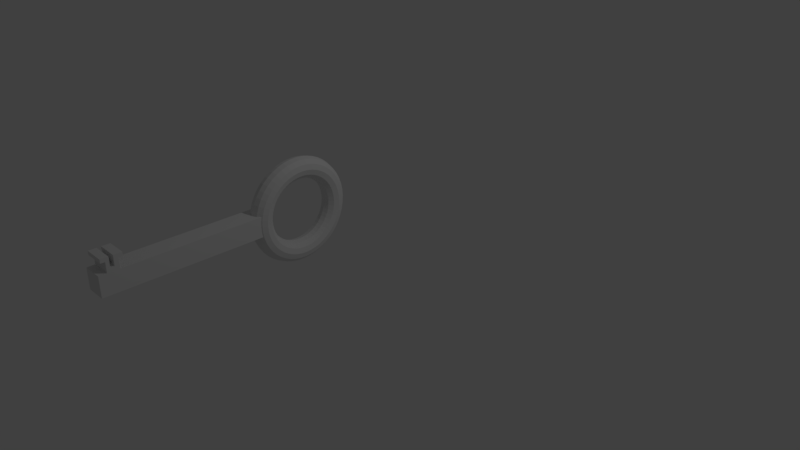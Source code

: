 # Source: Key.blend  (saved by Blender 2.79.0; exported with 4.5.12 LTS)
import bpy
from mathutils import Matrix  # noqa: F401  (used for matrix-valued properties, if any)

bpy.ops.wm.read_factory_settings(use_empty=True)
scene = bpy.context.scene
scene.name = 'Scene'

# ---- collections
col_collection_1 = bpy.data.collections.new('Collection 1'); scene.collection.children.link(col_collection_1)

# ---- materials (node trees are filled in below, after node groups)
mat_material = bpy.data.materials.new('Material')
mat_material.alpha_threshold = 0.0
mat_material.roughness = 0.5
mat_material.line_color = (0.0, 0.0, 0.0, 1.0)

# ---- material node trees

# ---- world
world_world = bpy.data.worlds.new('World'); scene.world = world_world
world_world.color = (0.05088, 0.05088, 0.05088)
world_world.use_sun_shadow = False
world_world.sun_shadow_jitter_overblur = 0.0
world_world.cycles.sampling_method = 'MANUAL'

# ---- cameras
cam_camera = bpy.data.cameras.new('Camera')
cam_camera.clip_end = 100.0
cam_camera.lens = 35.0
cam_camera.sensor_width = 32.0
cam_camera.sensor_height = 18.0
cam_camera.ortho_scale = 7.314
cam_camera.dof.focus_distance = 0.0

# ---- lights
light_lamp = bpy.data.lights.new('Lamp', 'POINT')
light_lamp.transmission_factor = 0.0
light_lamp.cutoff_distance = 30.0
light_lamp.energy = 100.0
light_lamp.shadow_buffer_clip_start = 1.001
light_lamp.shadow_soft_size = 0.1
light_lamp.shadow_maximum_resolution = 0.006
light_lamp.use_absolute_resolution = True

# ---- meshes
me_cube = bpy.data.meshes.new('Cube')
me_cube.from_pydata([(1.0, -3.588, -1.0), (1.0, -1.588, -1.0), (-1.0, -1.588, -1.0), (-1.0, -3.588, -1.0), (1.0, -3.588, 1.0), (1.0, -1.588, 1.0), (-1.0, -1.588, 1.0), (-1.0, -3.588, 1.0), (1.0, -3.358, -1.0), (-1.0, -3.358, -1.0), (1.0, -3.358, 1.0), (-1.0, -3.358, 1.0), (-1.0, -3.495, -1.0), (-1.0, -3.495, 1.0), (1.0, -3.495, -1.0), (1.0, -3.495, 1.0), (1.0, -3.495, 1.385), (1.0, -3.358, 1.385), (-1.0, -3.358, 1.385), (-1.0, -3.495, 1.385), (1.0, -3.453, -1.0), (1.0, -3.407, -1.0), (1.0, -3.453, 1.0), (1.0, -3.407, 1.0), (-1.0, -3.407, -1.0), (-1.0, -3.453, -1.0), (-1.0, -3.407, 1.0), (-1.0, -3.453, 1.0), (1.0, -3.453, 1.385), (1.0, -3.407, 1.385), (-1.0, -3.407, 1.385), (-1.0, -3.453, 1.385), (1.0, -3.407, 2.369), (1.0, -3.358, 2.369), (-1.0, -3.358, 2.369), (-1.0, -3.453, 2.369), (-1.0, -3.495, 2.369), (1.0, -3.495, 2.369), (1.0, -3.453, 2.369), (-1.0, -3.407, 2.369), (-1.0, -3.407, 2.001), (1.0, -3.407, 2.001), (1.0, -3.358, 2.001), (-1.0, -3.358, 2.001), (1.0, -3.495, 2.001), (1.0, -3.453, 2.001), (-1.0, -3.495, 2.001), (-1.0, -3.453, 2.001), (-1.0, -3.307, 2.369), (1.0, -3.307, 2.369), (-1.0, -3.546, 2.369), (1.0, -3.546, 2.369), (1.0, -3.546, 2.001), (-1.0, -3.546, 2.001), (1.0, -3.307, 2.001), (-1.0, -3.307, 2.001), (0.1985, -1.098, 5.146), (-0.314, -1.098, 5.011), (-0.6901, -1.098, 4.637), (-0.829, -1.098, 4.126), (-0.6935, -1.098, 3.613), (-0.3199, -1.098, 3.237), (0.1917, -1.098, 3.098), (0.7042, -1.098, 3.234), (1.08, -1.098, 3.607), (1.219, -1.098, 4.119), (1.084, -1.098, 4.631), (0.7101, -1.098, 5.008), (0.1984, -1.182, 5.103), (-0.3142, -1.18, 4.968), (-0.6903, -1.174, 4.598), (-0.8291, -1.165, 4.091), (-0.6936, -1.157, 3.583), (-0.32, -1.151, 3.21), (0.1916, -1.149, 3.072), (0.7041, -1.151, 3.206), (1.08, -1.157, 3.577), (1.219, -1.165, 4.084), (1.084, -1.174, 4.592), (0.71, -1.18, 4.965), (0.1979, -1.264, 4.972), (-0.3146, -1.26, 4.841), (-0.6906, -1.248, 4.48), (-0.8295, -1.231, 3.986), (-0.6939, -1.214, 3.491), (-0.3203, -1.202, 3.128), (0.1914, -1.198, 2.994), (0.7039, -1.202, 3.124), (1.08, -1.214, 3.485), (1.219, -1.231, 3.979), (1.083, -1.248, 4.474), (0.7095, -1.26, 4.838), (0.1972, -1.343, 4.757), (-0.3153, -1.337, 4.632), (-0.6913, -1.319, 4.287), (-0.8301, -1.294, 3.814), (-0.6944, -1.27, 3.34), (-0.3207, -1.252, 2.993), (0.1909, -1.245, 2.864), (0.7034, -1.252, 2.989), (1.079, -1.27, 3.335), (1.218, -1.294, 3.807), (1.083, -1.319, 4.281), (0.7089, -1.337, 4.628), (0.1962, -1.418, 4.46), (-0.3162, -1.41, 4.343), (-0.6922, -1.386, 4.02), (-0.8308, -1.354, 3.577), (-0.6951, -1.322, 3.133), (-0.3213, -1.299, 2.807), (0.1904, -1.29, 2.687), (0.7028, -1.299, 2.804), (1.079, -1.322, 3.127), (1.217, -1.354, 3.57), (1.082, -1.386, 4.014), (0.7079, -1.41, 4.34), (0.195, -1.488, 4.088), (-0.3174, -1.478, 3.981), (-0.6933, -1.449, 3.685), (-0.8318, -1.41, 3.279), (-0.696, -1.371, 2.873), (-0.3221, -1.343, 2.574), (0.1896, -1.332, 2.463), (0.702, -1.343, 2.57), (1.078, -1.371, 2.867), (1.216, -1.41, 3.272), (1.081, -1.449, 3.679), (0.7067, -1.478, 3.978), (0.1935, -1.551, 3.647), (-0.3189, -1.539, 3.551), (-0.6946, -1.506, 3.288), (-0.833, -1.46, 2.926), (-0.697, -1.415, 2.563), (-0.323, -1.382, 2.297), (0.1887, -1.37, 2.198), (0.7011, -1.382, 2.294), (1.077, -1.415, 2.557), (1.215, -1.46, 2.919), (1.079, -1.506, 3.282), (0.7053, -1.539, 3.548), (0.1919, -1.606, 3.143), (-0.3205, -1.593, 3.061), (-0.6961, -1.555, 2.834), (-0.8343, -1.505, 2.523), (-0.6982, -1.454, 2.211), (-0.3241, -1.417, 1.981), (0.1877, -1.403, 1.896), (0.7001, -1.417, 1.978), (1.076, -1.454, 2.205), (1.214, -1.505, 2.516), (1.078, -1.555, 2.828), (0.7037, -1.593, 3.058), (0.19, -1.653, 2.586), (-0.3223, -1.638, 2.519), (-0.6978, -1.597, 2.333), (-0.8358, -1.542, 2.077), (-0.6994, -1.486, 1.821), (-0.3252, -1.446, 1.632), (0.1866, -1.431, 1.562), (0.6989, -1.446, 1.629), (1.074, -1.486, 1.815), (1.212, -1.542, 2.071), (1.076, -1.597, 2.327), (0.7019, -1.638, 2.516), (0.188, -1.69, 1.985), (-0.3242, -1.674, 1.935), (-0.6995, -1.631, 1.792), (-0.8374, -1.572, 1.597), (-0.7008, -1.512, 1.4), (-0.3265, -1.469, 1.256), (0.1854, -1.453, 1.202), (0.6977, -1.469, 1.252), (1.073, -1.512, 1.395), (1.211, -1.572, 1.59), (1.074, -1.631, 1.787), (0.6999, -1.674, 1.931), (0.1859, -1.717, 1.351), (-0.3263, -1.7, 1.317), (-0.7014, -1.655, 1.222), (-0.8391, -1.593, 1.089), (-0.7023, -1.531, 0.9565), (-0.3278, -1.486, 0.8582), (0.1842, -1.469, 0.821), (0.6964, -1.486, 0.8548), (1.072, -1.531, 0.9506), (1.209, -1.593, 1.083), (1.072, -1.655, 1.216), (0.6979, -1.7, 1.314), (0.1838, -1.733, 0.6942), (-0.3284, -1.716, 0.678), (-0.7034, -1.67, 0.6303), (-0.8408, -1.606, 0.5639), (-0.7038, -1.543, 0.4966), (-0.3291, -1.496, 0.4464), (0.1829, -1.479, 0.4268), (0.695, -1.496, 0.4431), (1.07, -1.543, 0.4907), (1.207, -1.606, 0.5571), (1.07, -1.67, 0.6244), (0.6958, -1.716, 0.6746), (0.1815, -1.738, 0.02582), (-0.3305, -1.721, 0.02751), (-0.7054, -1.674, 0.02875), (-0.8426, -1.61, 0.02921), (-0.7054, -1.546, 0.02875), (-0.3305, -1.5, 0.02751), (0.1815, -1.482, 0.02582), (0.6936, -1.5, 0.02412), (1.068, -1.546, 0.02288), (1.206, -1.61, 0.02243), (1.068, -1.674, 0.02288), (0.6936, -1.721, 0.02412), (0.1793, -1.733, -0.6426), (-0.3327, -1.716, -0.623), (-0.7074, -1.67, -0.5728), (-0.8444, -1.606, -0.5055), (-0.7069, -1.543, -0.4391), (-0.3319, -1.496, -0.3914), (0.1802, -1.479, -0.3752), (0.6922, -1.496, -0.3948), (1.067, -1.543, -0.445), (1.204, -1.606, -0.5123), (1.066, -1.67, -0.5787), (0.6915, -1.716, -0.6264), (0.1772, -1.717, -1.3), (-0.3348, -1.7, -1.262), (-0.7093, -1.655, -1.164), (-0.8461, -1.593, -1.031), (-0.7085, -1.531, -0.899), (-0.3333, -1.486, -0.8032), (0.1789, -1.469, -0.7694), (0.6909, -1.486, -0.8066), (1.065, -1.531, -0.9049), (1.202, -1.593, -1.038), (1.065, -1.655, -1.17), (0.6893, -1.7, -1.266), (0.1751, -1.69, -1.934), (-0.3368, -1.674, -1.88), (-0.7112, -1.631, -1.735), (-0.8478, -1.572, -1.538), (-0.7099, -1.512, -1.343), (-0.3346, -1.469, -1.201), (0.1777, -1.453, -1.15), (0.6895, -1.469, -1.204), (1.064, -1.512, -1.349), (1.2, -1.572, -1.545), (1.063, -1.631, -1.741), (0.6873, -1.674, -1.883), (0.1731, -1.653, -2.535), (-0.3388, -1.638, -2.464), (-0.713, -1.597, -2.276), (-0.8494, -1.542, -2.019), (-0.7113, -1.486, -1.763), (-0.3358, -1.446, -1.577), (0.1765, -1.431, -1.51), (0.6883, -1.446, -1.581), (1.063, -1.486, -1.769), (1.199, -1.542, -2.026), (1.061, -1.597, -2.281), (0.6854, -1.638, -2.468), (0.1712, -1.606, -3.091), (-0.3406, -1.593, -3.006), (-0.7147, -1.555, -2.777), (-0.8508, -1.505, -2.465), (-0.7126, -1.454, -2.153), (-0.337, -1.417, -1.926), (0.1754, -1.403, -1.845), (0.6871, -1.417, -1.93), (1.061, -1.454, -2.159), (1.197, -1.505, -2.471), (1.059, -1.555, -2.783), (0.6836, -1.593, -3.01), (0.1696, -1.551, -3.595), (-0.3422, -1.539, -3.496), (-0.7162, -1.506, -3.23), (-0.8522, -1.46, -2.867), (-0.7138, -1.415, -2.506), (-0.338, -1.382, -2.242), (0.1744, -1.37, -2.147), (0.6861, -1.382, -2.245), (1.06, -1.415, -2.512), (1.196, -1.46, -2.874), (1.058, -1.506, -3.236), (0.6819, -1.539, -3.5), (0.1681, -1.488, -4.037), (-0.3436, -1.478, -3.926), (-0.7175, -1.449, -3.628), (-0.8533, -1.41, -3.221), (-0.7148, -1.371, -2.815), (-0.339, -1.343, -2.519), (0.1735, -1.332, -2.412), (0.6852, -1.343, -2.522), (1.059, -1.371, -2.821), (1.195, -1.41, -3.228), (1.056, -1.449, -3.633), (0.6805, -1.478, -3.93), (0.1669, -1.418, -4.409), (-0.3448, -1.41, -4.288), (-0.7186, -1.386, -3.962), (-0.8543, -1.354, -3.519), (-0.7157, -1.322, -3.075), (-0.3397, -1.299, -2.752), (0.1727, -1.29, -2.635), (0.6844, -1.299, -2.755), (1.058, -1.322, -3.081), (1.194, -1.354, -3.525), (1.055, -1.386, -3.968), (0.6793, -1.41, -4.292), (0.1659, -1.343, -4.705), (-0.3458, -1.337, -4.577), (-0.7195, -1.319, -4.229), (-0.8551, -1.294, -3.756), (-0.7163, -1.27, -3.283), (-0.3403, -1.252, -2.938), (0.1721, -1.245, -2.813), (0.6838, -1.252, -2.941), (1.058, -1.27, -3.289), (1.193, -1.294, -3.762), (1.054, -1.319, -4.235), (0.6784, -1.337, -4.58), (0.1652, -1.264, -4.92), (-0.3465, -1.26, -4.786), (-0.7201, -1.248, -4.423), (-0.8557, -1.231, -3.928), (-0.7168, -1.214, -3.434), (-0.3408, -1.202, -3.073), (0.1717, -1.198, -2.942), (0.6833, -1.202, -3.076), (1.057, -1.214, -3.439), (1.193, -1.231, -3.935), (1.054, -1.248, -4.429), (0.6777, -1.26, -4.79), (0.1647, -1.182, -5.051), (-0.3469, -1.18, -4.913), (-0.7205, -1.174, -4.54), (-0.856, -1.165, -4.032), (-0.7171, -1.157, -3.525), (-0.3411, -1.151, -3.155), (0.1715, -1.149, -3.02), (0.6831, -1.151, -3.158), (1.057, -1.157, -3.531), (1.192, -1.165, -4.039), (1.053, -1.174, -4.546), (0.6773, -1.18, -4.917), (0.1646, -1.098, -5.095), (-0.347, -1.098, -4.956), (-0.7206, -1.098, -4.58), (-0.8562, -1.098, -4.067), (-0.7172, -1.098, -3.556), (-0.3411, -1.098, -3.182), (0.1714, -1.098, -3.047), (0.683, -1.098, -3.185), (1.057, -1.098, -3.562), (1.192, -1.098, -4.074), (1.053, -1.098, -4.586), (0.6771, -1.098, -4.959), (0.1647, -1.015, -5.051), (-0.3469, -1.017, -4.913), (-0.7205, -1.023, -4.54), (-0.856, -1.032, -4.032), (-0.7171, -1.04, -3.525), (-0.3411, -1.046, -3.155), (0.1715, -1.048, -3.02), (0.6831, -1.046, -3.158), (1.057, -1.04, -3.531), (1.192, -1.032, -4.039), (1.053, -1.023, -4.546), (0.6773, -1.017, -4.917), (0.1652, -0.9327, -4.92), (-0.3465, -0.9372, -4.786), (-0.7201, -0.9493, -4.423), (-0.8557, -0.9659, -3.928), (-0.7168, -0.9824, -3.434), (-0.3408, -0.9946, -3.073), (0.1717, -0.999, -2.942), (0.6833, -0.9946, -3.076), (1.057, -0.9824, -3.439), (1.193, -0.9659, -3.935), (1.054, -0.9493, -4.429), (0.6777, -0.9372, -4.79), (0.1659, -0.8535, -4.705), (-0.3458, -0.86, -4.577), (-0.7195, -0.878, -4.229), (-0.8551, -0.9024, -3.756), (-0.7163, -0.9269, -3.283), (-0.3403, -0.9449, -2.938), (0.1721, -0.9514, -2.813), (0.6838, -0.9449, -2.941), (1.058, -0.9269, -3.289), (1.193, -0.9024, -3.762), (1.054, -0.878, -4.235), (0.6784, -0.86, -4.58), (0.1669, -0.7784, -4.409), (-0.3448, -0.7869, -4.288), (-0.7186, -0.8104, -3.962), (-0.8543, -0.8424, -3.519), (-0.7157, -0.8744, -3.075), (-0.3397, -0.8978, -2.752), (0.1727, -0.9064, -2.635), (0.6844, -0.8978, -2.755), (1.058, -0.8744, -3.081), (1.194, -0.8424, -3.525), (1.055, -0.8104, -3.968), (0.6793, -0.7869, -4.292), (0.1681, -0.7087, -4.037), (-0.3436, -0.7192, -3.926), (-0.7175, -0.7477, -3.628), (-0.8534, -0.7867, -3.221), (-0.7148, -0.8256, -2.815), (-0.339, -0.8542, -2.519), (0.1735, -0.8646, -2.412), (0.6852, -0.8542, -2.522), (1.059, -0.8256, -2.821), (1.195, -0.7867, -3.228), (1.056, -0.7477, -3.633), (0.6805, -0.7192, -3.93), (0.1696, -0.6458, -3.595), (-0.3422, -0.6579, -3.496), (-0.7162, -0.6911, -3.23), (-0.8522, -0.7363, -2.867), (-0.7138, -0.7816, -2.506), (-0.338, -0.8147, -2.242), (0.1744, -0.8268, -2.147), (0.6861, -0.8147, -2.245), (1.06, -0.7816, -2.512), (1.196, -0.7363, -2.874), (1.058, -0.6911, -3.236), (0.6819, -0.6579, -3.5), (0.1712, -0.5906, -3.091), (-0.3406, -0.6042, -3.006), (-0.7147, -0.6414, -2.777), (-0.8508, -0.6922, -2.465), (-0.7126, -0.7429, -2.153), (-0.337, -0.7801, -1.926), (0.1754, -0.7937, -1.845), (0.6871, -0.7801, -1.93), (1.061, -0.7429, -2.159), (1.197, -0.6922, -2.471), (1.059, -0.6414, -2.783), (0.6836, -0.6042, -3.01), (0.1731, -0.5441, -2.535), (-0.3388, -0.5589, -2.464), (-0.713, -0.5995, -2.276), (-0.8494, -0.6549, -2.019), (-0.7113, -0.7104, -1.763), (-0.3358, -0.751, -1.577), (0.1765, -0.7658, -1.51), (0.6883, -0.751, -1.581), (1.063, -0.7104, -1.769), (1.199, -0.6549, -2.026), (1.061, -0.5995, -2.281), (0.6854, -0.5589, -2.468), (0.1751, -0.507, -1.934), (-0.3368, -0.5229, -1.88), (-0.7112, -0.5662, -1.735), (-0.8478, -0.6253, -1.538), (-0.7099, -0.6845, -1.343), (-0.3346, -0.7277, -1.201), (0.1777, -0.7436, -1.15), (0.6895, -0.7277, -1.204), (1.064, -0.6845, -1.349), (1.2, -0.6253, -1.545), (1.063, -0.5662, -1.741), (0.6873, -0.5229, -1.883), (0.1772, -0.4801, -1.3), (-0.3348, -0.4967, -1.262), (-0.7093, -0.542, -1.164), (-0.8461, -0.6038, -1.031), (-0.7085, -0.6656, -0.899), (-0.3333, -0.7109, -0.8032), (0.1789, -0.7274, -0.7694), (0.6909, -0.7109, -0.8066), (1.065, -0.6656, -0.9049), (1.202, -0.6038, -1.038), (1.065, -0.542, -1.17), (0.6893, -0.4967, -1.266), (0.1793, -0.4638, -0.6426), (-0.3327, -0.4808, -0.623), (-0.7074, -0.5273, -0.5728), (-0.8444, -0.5907, -0.5055), (-0.7069, -0.6542, -0.4391), (-0.3319, -0.7006, -0.3914), (0.1802, -0.7176, -0.3752), (0.6922, -0.7006, -0.3948), (1.067, -0.6542, -0.445), (1.204, -0.5907, -0.5123), (1.066, -0.5273, -0.5787), (0.6915, -0.4808, -0.6264), (0.1815, -0.4583, 0.02581), (-0.3305, -0.4755, 0.02751), (-0.7054, -0.5223, 0.02875), (-0.8426, -0.5863, 0.0292), (-0.7054, -0.6503, 0.02875), (-0.3305, -0.6972, 0.02751), (0.1815, -0.7144, 0.02581), (0.6936, -0.6972, 0.02412), (1.068, -0.6503, 0.02288), (1.206, -0.5863, 0.02242), (1.068, -0.5223, 0.02288), (0.6936, -0.4755, 0.02412), (0.1838, -0.4638, 0.6942), (-0.3284, -0.4808, 0.678), (-0.7034, -0.5273, 0.6303), (-0.8408, -0.5907, 0.5639), (-0.7038, -0.6542, 0.4966), (-0.3291, -0.7006, 0.4464), (0.1829, -0.7176, 0.4268), (0.695, -0.7006, 0.4431), (1.07, -0.6542, 0.4907), (1.207, -0.5907, 0.5571), (1.07, -0.5273, 0.6244), (0.6958, -0.4808, 0.6746), (0.1859, -0.4801, 1.351), (-0.3263, -0.4967, 1.317), (-0.7014, -0.542, 1.222), (-0.8391, -0.6038, 1.089), (-0.7023, -0.6656, 0.9565), (-0.3278, -0.7109, 0.8582), (0.1842, -0.7274, 0.821), (0.6964, -0.7109, 0.8548), (1.072, -0.6656, 0.9506), (1.209, -0.6038, 1.083), (1.072, -0.542, 1.216), (0.6979, -0.4967, 1.314), (0.188, -0.507, 1.985), (-0.3242, -0.5229, 1.935), (-0.6995, -0.5662, 1.792), (-0.8374, -0.6253, 1.597), (-0.7008, -0.6845, 1.4), (-0.3265, -0.7277, 1.256), (0.1854, -0.7436, 1.202), (0.6977, -0.7277, 1.252), (1.073, -0.6845, 1.395), (1.211, -0.6253, 1.59), (1.074, -0.5662, 1.787), (0.6999, -0.5229, 1.931), (0.19, -0.5441, 2.586), (-0.3223, -0.5589, 2.519), (-0.6978, -0.5995, 2.333), (-0.8358, -0.6549, 2.077), (-0.6995, -0.7104, 1.821), (-0.3252, -0.751, 1.632), (0.1866, -0.7658, 1.562), (0.6989, -0.751, 1.629), (1.074, -0.7104, 1.815), (1.212, -0.6549, 2.071), (1.076, -0.5995, 2.327), (0.7019, -0.5589, 2.516), (0.1919, -0.5906, 3.143), (-0.3205, -0.6042, 3.061), (-0.6961, -0.6414, 2.834), (-0.8343, -0.6922, 2.523), (-0.6982, -0.7429, 2.211), (-0.3241, -0.7801, 1.981), (0.1877, -0.7937, 1.896), (0.7001, -0.7801, 1.978), (1.076, -0.7429, 2.205), (1.214, -0.6922, 2.516), (1.078, -0.6414, 2.828), (0.7037, -0.6042, 3.058), (0.1935, -0.6458, 3.647), (-0.3189, -0.6579, 3.551), (-0.6946, -0.6911, 3.288), (-0.833, -0.7363, 2.926), (-0.697, -0.7816, 2.563), (-0.323, -0.8147, 2.297), (0.1887, -0.8268, 2.198), (0.7011, -0.8147, 2.294), (1.077, -0.7816, 2.557), (1.215, -0.7363, 2.919), (1.079, -0.6911, 3.282), (0.7053, -0.6579, 3.548), (0.195, -0.7087, 4.088), (-0.3174, -0.7192, 3.981), (-0.6933, -0.7477, 3.685), (-0.8318, -0.7867, 3.279), (-0.696, -0.8256, 2.873), (-0.3221, -0.8542, 2.574), (0.1896, -0.8646, 2.463), (0.702, -0.8542, 2.57), (1.078, -0.8256, 2.867), (1.216, -0.7867, 3.272), (1.081, -0.7477, 3.679), (0.7067, -0.7192, 3.978), (0.1962, -0.7784, 4.46), (-0.3162, -0.7869, 4.343), (-0.6922, -0.8104, 4.02), (-0.8308, -0.8424, 3.577), (-0.6951, -0.8744, 3.133), (-0.3213, -0.8978, 2.807), (0.1904, -0.9064, 2.687), (0.7028, -0.8978, 2.804), (1.079, -0.8744, 3.127), (1.217, -0.8424, 3.57), (1.082, -0.8104, 4.014), (0.7079, -0.7869, 4.34), (0.1972, -0.8535, 4.757), (-0.3153, -0.86, 4.632), (-0.6913, -0.878, 4.287), (-0.8301, -0.9024, 3.814), (-0.6944, -0.9269, 3.34), (-0.3207, -0.9449, 2.993), (0.1909, -0.9514, 2.864), (0.7034, -0.9449, 2.989), (1.079, -0.9269, 3.334), (1.218, -0.9024, 3.807), (1.083, -0.878, 4.281), (0.7089, -0.86, 4.628), (0.1979, -0.9327, 4.972), (-0.3146, -0.9372, 4.841), (-0.6906, -0.9493, 4.48), (-0.8295, -0.9659, 3.986), (-0.6939, -0.9824, 3.491), (-0.3203, -0.9946, 3.128), (0.1914, -0.999, 2.994), (0.7039, -0.9946, 3.124), (1.08, -0.9824, 3.485), (1.219, -0.9659, 3.979), (1.083, -0.9493, 4.474), (0.7095, -0.9372, 4.838), (0.1984, -1.015, 5.103), (-0.3142, -1.017, 4.968), (-0.6903, -1.023, 4.598), (-0.8291, -1.032, 4.091), (-0.6936, -1.04, 3.583), (-0.32, -1.046, 3.21), (0.1916, -1.048, 3.072), (0.7041, -1.046, 3.206), (1.08, -1.04, 3.577), (1.219, -1.032, 4.084), (1.084, -1.023, 4.592), (0.71, -1.017, 4.965)], [], [(8, 1, 2, 9), (10, 11, 6, 5), (8, 10, 5, 1), (1, 5, 6, 2), (12, 13, 7, 3), (4, 0, 3, 7), (2, 6, 11, 9), (21, 23, 10, 8), (21, 8, 9, 24), (0, 14, 12, 3), (4, 7, 13, 15), (0, 4, 15, 14), (25, 27, 13, 12), (11, 10, 17, 18), (41, 40, 39, 32), (22, 15, 16, 28), (15, 13, 19, 16), (26, 11, 18, 30), (13, 27, 31, 19), (27, 26, 30, 31), (10, 23, 29, 17), (23, 22, 28, 29), (45, 44, 37, 38), (28, 31, 30, 29), (9, 11, 26, 24), (24, 26, 27, 25), (14, 20, 25, 12), (20, 21, 24, 25), (14, 15, 22, 20), (20, 22, 23, 21), (32, 39, 34, 33), (37, 36, 35, 38), (43, 42, 54, 55), (42, 33, 49, 54), (47, 45, 38, 35), (46, 47, 35, 36), (42, 41, 32, 33), (40, 43, 34, 39), (30, 18, 43, 40), (17, 29, 41, 42), (18, 17, 42, 43), (29, 30, 40, 41), (19, 31, 47, 46), (31, 28, 45, 47), (16, 19, 46, 44), (28, 16, 44, 45), (52, 53, 50, 51), (55, 54, 49, 48), (36, 37, 51, 50), (33, 34, 48, 49), (46, 36, 50, 53), (44, 46, 53, 52), (34, 43, 55, 48), (37, 44, 52, 51), (56, 68, 69, 57), (57, 69, 70, 58), (58, 70, 71, 59), (59, 71, 72, 60), (60, 72, 73, 61), (61, 73, 74, 62), (62, 74, 75, 63), (63, 75, 76, 64), (64, 76, 77, 65), (65, 77, 78, 66), (66, 78, 79, 67), (67, 79, 68, 56), (68, 80, 81, 69), (69, 81, 82, 70), (70, 82, 83, 71), (71, 83, 84, 72), (72, 84, 85, 73), (73, 85, 86, 74), (74, 86, 87, 75), (75, 87, 88, 76), (76, 88, 89, 77), (77, 89, 90, 78), (78, 90, 91, 79), (79, 91, 80, 68), (80, 92, 93, 81), (81, 93, 94, 82), (82, 94, 95, 83), (83, 95, 96, 84), (84, 96, 97, 85), (85, 97, 98, 86), (86, 98, 99, 87), (87, 99, 100, 88), (88, 100, 101, 89), (89, 101, 102, 90), (90, 102, 103, 91), (91, 103, 92, 80), (92, 104, 105, 93), (93, 105, 106, 94), (94, 106, 107, 95), (95, 107, 108, 96), (96, 108, 109, 97), (97, 109, 110, 98), (98, 110, 111, 99), (99, 111, 112, 100), (100, 112, 113, 101), (101, 113, 114, 102), (102, 114, 115, 103), (103, 115, 104, 92), (104, 116, 117, 105), (105, 117, 118, 106), (106, 118, 119, 107), (107, 119, 120, 108), (108, 120, 121, 109), (109, 121, 122, 110), (110, 122, 123, 111), (111, 123, 124, 112), (112, 124, 125, 113), (113, 125, 126, 114), (114, 126, 127, 115), (115, 127, 116, 104), (116, 128, 129, 117), (117, 129, 130, 118), (118, 130, 131, 119), (119, 131, 132, 120), (120, 132, 133, 121), (121, 133, 134, 122), (122, 134, 135, 123), (123, 135, 136, 124), (124, 136, 137, 125), (125, 137, 138, 126), (126, 138, 139, 127), (127, 139, 128, 116), (128, 140, 141, 129), (129, 141, 142, 130), (130, 142, 143, 131), (131, 143, 144, 132), (132, 144, 145, 133), (133, 145, 146, 134), (134, 146, 147, 135), (135, 147, 148, 136), (136, 148, 149, 137), (137, 149, 150, 138), (138, 150, 151, 139), (139, 151, 140, 128), (140, 152, 153, 141), (141, 153, 154, 142), (142, 154, 155, 143), (143, 155, 156, 144), (144, 156, 157, 145), (145, 157, 158, 146), (146, 158, 159, 147), (147, 159, 160, 148), (148, 160, 161, 149), (149, 161, 162, 150), (150, 162, 163, 151), (151, 163, 152, 140), (152, 164, 165, 153), (153, 165, 166, 154), (154, 166, 167, 155), (155, 167, 168, 156), (156, 168, 169, 157), (157, 169, 170, 158), (158, 170, 171, 159), (159, 171, 172, 160), (160, 172, 173, 161), (161, 173, 174, 162), (162, 174, 175, 163), (163, 175, 164, 152), (164, 176, 177, 165), (165, 177, 178, 166), (166, 178, 179, 167), (167, 179, 180, 168), (168, 180, 181, 169), (169, 181, 182, 170), (170, 182, 183, 171), (171, 183, 184, 172), (172, 184, 185, 173), (173, 185, 186, 174), (174, 186, 187, 175), (175, 187, 176, 164), (176, 188, 189, 177), (177, 189, 190, 178), (178, 190, 191, 179), (179, 191, 192, 180), (180, 192, 193, 181), (181, 193, 194, 182), (182, 194, 195, 183), (183, 195, 196, 184), (184, 196, 197, 185), (185, 197, 198, 186), (186, 198, 199, 187), (187, 199, 188, 176), (188, 200, 201, 189), (189, 201, 202, 190), (190, 202, 203, 191), (191, 203, 204, 192), (192, 204, 205, 193), (193, 205, 206, 194), (194, 206, 207, 195), (195, 207, 208, 196), (196, 208, 209, 197), (197, 209, 210, 198), (198, 210, 211, 199), (199, 211, 200, 188), (200, 212, 213, 201), (201, 213, 214, 202), (202, 214, 215, 203), (203, 215, 216, 204), (204, 216, 217, 205), (205, 217, 218, 206), (206, 218, 219, 207), (207, 219, 220, 208), (208, 220, 221, 209), (209, 221, 222, 210), (210, 222, 223, 211), (211, 223, 212, 200), (212, 224, 225, 213), (213, 225, 226, 214), (214, 226, 227, 215), (215, 227, 228, 216), (216, 228, 229, 217), (217, 229, 230, 218), (218, 230, 231, 219), (219, 231, 232, 220), (220, 232, 233, 221), (221, 233, 234, 222), (222, 234, 235, 223), (223, 235, 224, 212), (224, 236, 237, 225), (225, 237, 238, 226), (226, 238, 239, 227), (227, 239, 240, 228), (228, 240, 241, 229), (229, 241, 242, 230), (230, 242, 243, 231), (231, 243, 244, 232), (232, 244, 245, 233), (233, 245, 246, 234), (234, 246, 247, 235), (235, 247, 236, 224), (236, 248, 249, 237), (237, 249, 250, 238), (238, 250, 251, 239), (239, 251, 252, 240), (240, 252, 253, 241), (241, 253, 254, 242), (242, 254, 255, 243), (243, 255, 256, 244), (244, 256, 257, 245), (245, 257, 258, 246), (246, 258, 259, 247), (247, 259, 248, 236), (248, 260, 261, 249), (249, 261, 262, 250), (250, 262, 263, 251), (251, 263, 264, 252), (252, 264, 265, 253), (253, 265, 266, 254), (254, 266, 267, 255), (255, 267, 268, 256), (256, 268, 269, 257), (257, 269, 270, 258), (258, 270, 271, 259), (259, 271, 260, 248), (260, 272, 273, 261), (261, 273, 274, 262), (262, 274, 275, 263), (263, 275, 276, 264), (264, 276, 277, 265), (265, 277, 278, 266), (266, 278, 279, 267), (267, 279, 280, 268), (268, 280, 281, 269), (269, 281, 282, 270), (270, 282, 283, 271), (271, 283, 272, 260), (272, 284, 285, 273), (273, 285, 286, 274), (274, 286, 287, 275), (275, 287, 288, 276), (276, 288, 289, 277), (277, 289, 290, 278), (278, 290, 291, 279), (279, 291, 292, 280), (280, 292, 293, 281), (281, 293, 294, 282), (282, 294, 295, 283), (283, 295, 284, 272), (284, 296, 297, 285), (285, 297, 298, 286), (286, 298, 299, 287), (287, 299, 300, 288), (288, 300, 301, 289), (289, 301, 302, 290), (290, 302, 303, 291), (291, 303, 304, 292), (292, 304, 305, 293), (293, 305, 306, 294), (294, 306, 307, 295), (295, 307, 296, 284), (296, 308, 309, 297), (297, 309, 310, 298), (298, 310, 311, 299), (299, 311, 312, 300), (300, 312, 313, 301), (301, 313, 314, 302), (302, 314, 315, 303), (303, 315, 316, 304), (304, 316, 317, 305), (305, 317, 318, 306), (306, 318, 319, 307), (307, 319, 308, 296), (308, 320, 321, 309), (309, 321, 322, 310), (310, 322, 323, 311), (311, 323, 324, 312), (312, 324, 325, 313), (313, 325, 326, 314), (314, 326, 327, 315), (315, 327, 328, 316), (316, 328, 329, 317), (317, 329, 330, 318), (318, 330, 331, 319), (319, 331, 320, 308), (320, 332, 333, 321), (321, 333, 334, 322), (322, 334, 335, 323), (323, 335, 336, 324), (324, 336, 337, 325), (325, 337, 338, 326), (326, 338, 339, 327), (327, 339, 340, 328), (328, 340, 341, 329), (329, 341, 342, 330), (330, 342, 343, 331), (331, 343, 332, 320), (332, 344, 345, 333), (333, 345, 346, 334), (334, 346, 347, 335), (335, 347, 348, 336), (336, 348, 349, 337), (337, 349, 350, 338), (338, 350, 351, 339), (339, 351, 352, 340), (340, 352, 353, 341), (341, 353, 354, 342), (342, 354, 355, 343), (343, 355, 344, 332), (344, 356, 357, 345), (345, 357, 358, 346), (346, 358, 359, 347), (347, 359, 360, 348), (348, 360, 361, 349), (349, 361, 362, 350), (350, 362, 363, 351), (351, 363, 364, 352), (352, 364, 365, 353), (353, 365, 366, 354), (354, 366, 367, 355), (355, 367, 356, 344), (356, 368, 369, 357), (357, 369, 370, 358), (358, 370, 371, 359), (359, 371, 372, 360), (360, 372, 373, 361), (361, 373, 374, 362), (362, 374, 375, 363), (363, 375, 376, 364), (364, 376, 377, 365), (365, 377, 378, 366), (366, 378, 379, 367), (367, 379, 368, 356), (368, 380, 381, 369), (369, 381, 382, 370), (370, 382, 383, 371), (371, 383, 384, 372), (372, 384, 385, 373), (373, 385, 386, 374), (374, 386, 387, 375), (375, 387, 388, 376), (376, 388, 389, 377), (377, 389, 390, 378), (378, 390, 391, 379), (379, 391, 380, 368), (380, 392, 393, 381), (381, 393, 394, 382), (382, 394, 395, 383), (383, 395, 396, 384), (384, 396, 397, 385), (385, 397, 398, 386), (386, 398, 399, 387), (387, 399, 400, 388), (388, 400, 401, 389), (389, 401, 402, 390), (390, 402, 403, 391), (391, 403, 392, 380), (392, 404, 405, 393), (393, 405, 406, 394), (394, 406, 407, 395), (395, 407, 408, 396), (396, 408, 409, 397), (397, 409, 410, 398), (398, 410, 411, 399), (399, 411, 412, 400), (400, 412, 413, 401), (401, 413, 414, 402), (402, 414, 415, 403), (403, 415, 404, 392), (404, 416, 417, 405), (405, 417, 418, 406), (406, 418, 419, 407), (407, 419, 420, 408), (408, 420, 421, 409), (409, 421, 422, 410), (410, 422, 423, 411), (411, 423, 424, 412), (412, 424, 425, 413), (413, 425, 426, 414), (414, 426, 427, 415), (415, 427, 416, 404), (416, 428, 429, 417), (417, 429, 430, 418), (418, 430, 431, 419), (419, 431, 432, 420), (420, 432, 433, 421), (421, 433, 434, 422), (422, 434, 435, 423), (423, 435, 436, 424), (424, 436, 437, 425), (425, 437, 438, 426), (426, 438, 439, 427), (427, 439, 428, 416), (428, 440, 441, 429), (429, 441, 442, 430), (430, 442, 443, 431), (431, 443, 444, 432), (432, 444, 445, 433), (433, 445, 446, 434), (434, 446, 447, 435), (435, 447, 448, 436), (436, 448, 449, 437), (437, 449, 450, 438), (438, 450, 451, 439), (439, 451, 440, 428), (440, 452, 453, 441), (441, 453, 454, 442), (442, 454, 455, 443), (443, 455, 456, 444), (444, 456, 457, 445), (445, 457, 458, 446), (446, 458, 459, 447), (447, 459, 460, 448), (448, 460, 461, 449), (449, 461, 462, 450), (450, 462, 463, 451), (451, 463, 452, 440), (452, 464, 465, 453), (453, 465, 466, 454), (454, 466, 467, 455), (455, 467, 468, 456), (456, 468, 469, 457), (457, 469, 470, 458), (458, 470, 471, 459), (459, 471, 472, 460), (460, 472, 473, 461), (461, 473, 474, 462), (462, 474, 475, 463), (463, 475, 464, 452), (464, 476, 477, 465), (465, 477, 478, 466), (466, 478, 479, 467), (467, 479, 480, 468), (468, 480, 481, 469), (469, 481, 482, 470), (470, 482, 483, 471), (471, 483, 484, 472), (472, 484, 485, 473), (473, 485, 486, 474), (474, 486, 487, 475), (475, 487, 476, 464), (476, 488, 489, 477), (477, 489, 490, 478), (478, 490, 491, 479), (479, 491, 492, 480), (480, 492, 493, 481), (481, 493, 494, 482), (482, 494, 495, 483), (483, 495, 496, 484), (484, 496, 497, 485), (485, 497, 498, 486), (486, 498, 499, 487), (487, 499, 488, 476), (488, 500, 501, 489), (489, 501, 502, 490), (490, 502, 503, 491), (491, 503, 504, 492), (492, 504, 505, 493), (493, 505, 506, 494), (494, 506, 507, 495), (495, 507, 508, 496), (496, 508, 509, 497), (497, 509, 510, 498), (498, 510, 511, 499), (499, 511, 500, 488), (500, 512, 513, 501), (501, 513, 514, 502), (502, 514, 515, 503), (503, 515, 516, 504), (504, 516, 517, 505), (505, 517, 518, 506), (506, 518, 519, 507), (507, 519, 520, 508), (508, 520, 521, 509), (509, 521, 522, 510), (510, 522, 523, 511), (511, 523, 512, 500), (512, 524, 525, 513), (513, 525, 526, 514), (514, 526, 527, 515), (515, 527, 528, 516), (516, 528, 529, 517), (517, 529, 530, 518), (518, 530, 531, 519), (519, 531, 532, 520), (520, 532, 533, 521), (521, 533, 534, 522), (522, 534, 535, 523), (523, 535, 524, 512), (524, 536, 537, 525), (525, 537, 538, 526), (526, 538, 539, 527), (527, 539, 540, 528), (528, 540, 541, 529), (529, 541, 542, 530), (530, 542, 543, 531), (531, 543, 544, 532), (532, 544, 545, 533), (533, 545, 546, 534), (534, 546, 547, 535), (535, 547, 536, 524), (536, 548, 549, 537), (537, 549, 550, 538), (538, 550, 551, 539), (539, 551, 552, 540), (540, 552, 553, 541), (541, 553, 554, 542), (542, 554, 555, 543), (543, 555, 556, 544), (544, 556, 557, 545), (545, 557, 558, 546), (546, 558, 559, 547), (547, 559, 548, 536), (548, 560, 561, 549), (549, 561, 562, 550), (550, 562, 563, 551), (551, 563, 564, 552), (552, 564, 565, 553), (553, 565, 566, 554), (554, 566, 567, 555), (555, 567, 568, 556), (556, 568, 569, 557), (557, 569, 570, 558), (558, 570, 571, 559), (559, 571, 560, 548), (560, 572, 573, 561), (561, 573, 574, 562), (562, 574, 575, 563), (563, 575, 576, 564), (564, 576, 577, 565), (565, 577, 578, 566), (566, 578, 579, 567), (567, 579, 580, 568), (568, 580, 581, 569), (569, 581, 582, 570), (570, 582, 583, 571), (571, 583, 572, 560), (572, 584, 585, 573), (573, 585, 586, 574), (574, 586, 587, 575), (575, 587, 588, 576), (576, 588, 589, 577), (577, 589, 590, 578), (578, 590, 591, 579), (579, 591, 592, 580), (580, 592, 593, 581), (581, 593, 594, 582), (582, 594, 595, 583), (583, 595, 584, 572), (584, 596, 597, 585), (585, 597, 598, 586), (586, 598, 599, 587), (587, 599, 600, 588), (588, 600, 601, 589), (589, 601, 602, 590), (590, 602, 603, 591), (591, 603, 604, 592), (592, 604, 605, 593), (593, 605, 606, 594), (594, 606, 607, 595), (595, 607, 596, 584), (596, 608, 609, 597), (597, 609, 610, 598), (598, 610, 611, 599), (599, 611, 612, 600), (600, 612, 613, 601), (601, 613, 614, 602), (602, 614, 615, 603), (603, 615, 616, 604), (604, 616, 617, 605), (605, 617, 618, 606), (606, 618, 619, 607), (607, 619, 608, 596), (608, 620, 621, 609), (609, 621, 622, 610), (610, 622, 623, 611), (611, 623, 624, 612), (612, 624, 625, 613), (613, 625, 626, 614), (614, 626, 627, 615), (615, 627, 628, 616), (616, 628, 629, 617), (617, 629, 630, 618), (618, 630, 631, 619), (619, 631, 620, 608), (620, 56, 57, 621), (621, 57, 58, 622), (622, 58, 59, 623), (623, 59, 60, 624), (624, 60, 61, 625), (625, 61, 62, 626), (626, 62, 63, 627), (627, 63, 64, 628), (628, 64, 65, 629), (629, 65, 66, 630), (630, 66, 67, 631), (631, 67, 56, 620)])
me_cube.materials.append(mat_material)
me_cube.use_remesh_preserve_volume = False
me_cube.use_remesh_preserve_attributes = False
me_cube.use_mirror_vertex_groups = False
me_cube.update()

# ---- objects
ob_cube = bpy.data.objects.new('Cube', me_cube)
ob_lamp = bpy.data.objects.new('Lamp', light_lamp)
ob_camera = bpy.data.objects.new('Camera', cam_camera)

# ---- transforms, parenting, visibility, modifiers, constraints
ob_cube.location = (0.0, 0.0, 1.0)
ob_cube.scale = (0.125, 1.0, 0.125)
ob_cube.lock_rotations_4d = False
ob_cube.empty_display_type = 'ARROWS'
ob_cube.lineart.crease_threshold = 0.0
ob_lamp.location = (4.076, 1.005, 5.904)
ob_lamp.rotation_euler = (0.6503, 0.05522, 1.866)
ob_lamp.lock_rotations_4d = False
ob_lamp.empty_display_type = 'ARROWS'
ob_lamp.color = (0.0, 0.0, 0.0, 0.0)
ob_lamp.lineart.crease_threshold = 0.0
ob_camera.location = (7.481, -6.508, 5.344)
ob_camera.rotation_euler = (1.109, 0.0, 0.8149)
ob_camera.lock_rotations_4d = False
ob_camera.empty_display_type = 'ARROWS'
ob_camera.color = (0.0, 0.0, 0.0, 0.0)
ob_camera.display_type = 'WIRE'
ob_camera.lineart.crease_threshold = 0.0

# ---- collection membership
col_collection_1.objects.link(ob_cube)
col_collection_1.objects.link(ob_lamp)
col_collection_1.objects.link(ob_camera)

# ---- scene / render settings (as saved in the file)
scene.camera = ob_camera
scene.frame_start = 1; scene.frame_end = 250; scene.frame_set(1)
scene.render.engine = 'CYCLES'
scene.render.resolution_percentage = 50
scene.render.dither_intensity = 0.0
scene.cycles.use_denoising = False
scene.cycles.samples = 128
scene.cycles.sampling_pattern = 'TABULATED_SOBOL'
scene.cycles.use_adaptive_sampling = False
scene.cycles.use_light_tree = False
scene.cycles.blur_glossy = 0.0
scene.cycles.sample_clamp_indirect = 0.0
scene.view_settings.view_transform = 'Standard'
bpy.context.view_layer.update()
